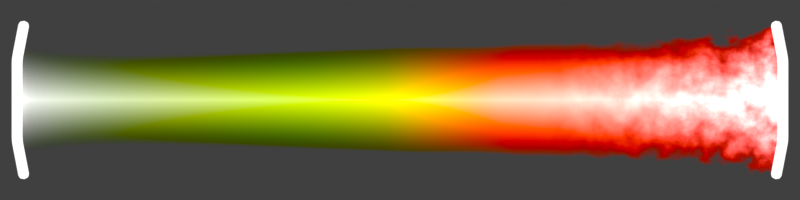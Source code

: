# Source: scroll_light_growing.blend  (saved by Blender 3.6.13; exported with 4.5.12 LTS)
import bpy
from mathutils import Matrix  # noqa: F401  (used for matrix-valued properties, if any)

bpy.ops.wm.read_factory_settings(use_empty=True)
scene = bpy.context.scene
scene.name = 'Scene'

# ---- collections
col_button = bpy.data.collections.new('Button'); scene.collection.children.link(col_button)
col_cam___light = bpy.data.collections.new('Cam & light'); scene.collection.children.link(col_cam___light)

# ---- materials (node trees are filled in below, after node groups)
mat_center_growing = bpy.data.materials.new('center_growing')
mat_cups_normal = bpy.data.materials.new('cups_normal')

# ---- material node trees
mat_center_growing.use_nodes = True; mat_center_growing.node_tree.nodes.clear()
_N = mat_center_growing.node_tree.nodes; _L = mat_center_growing.node_tree.links
n0 = _N.new('ShaderNodeOutputMaterial'); n0.name = 'Material Output'; n0.location = (300, 300)
n1 = _N.new('ShaderNodeUVMap'); n1.name = 'UV Map'; n1.location = (-1844, 211)
n1.uv_map = 'UVMap'
n2 = _N.new('ShaderNodeMix'); n2.name = 'Mix'; n2.location = (-772, 164)
n2.data_type = 'RGBA'
n2.blend_type = 'LINEAR_LIGHT'
n2.inputs[0].default_value = 1.0
n3 = _N.new('ShaderNodeBsdfPrincipled'); n3.name = 'Principled BSDF'; n3.location = (10, 300)
n3.distribution = 'GGX'
n3.subsurface_method = 'RANDOM_WALK_SKIN'
n3.inputs[3].default_value = 1.45
n3.inputs[28].default_value = 2.0
n4 = _N.new('ShaderNodeTexNoise'); n4.name = 'Noise Texture'; n4.location = (-765, -139)
n4.inputs[2].default_value = 0.3
n4.inputs[3].default_value = 15.0
n5 = _N.new('ShaderNodeTexCoord'); n5.name = 'Texture Coordinate'; n5.location = (-1248, -352)
n6 = _N.new('ShaderNodeMix'); n6.name = 'Mix.001'; n6.location = (-500, 508)
n6.data_type = 'RGBA'
n6.blend_type = 'LINEAR_LIGHT'
n7 = _N.new('ShaderNodeValToRGB'); n7.name = 'Color Ramp'; n7.location = (-1233, 180)
while len(n7.color_ramp.elements) > 1: n7.color_ramp.elements.remove(n7.color_ramp.elements[-1])
n7.color_ramp.elements[0].position = 0.0; n7.color_ramp.elements[0].color = (0.0, 0.0, 0.0, 1.0)
_e = n7.color_ramp.elements.new(0.5); _e.color = (1.0, 1.0, 1.0, 1.0)
_e = n7.color_ramp.elements.new(1.0); _e.color = (0.0, 0.0, 0.0, 1.0)
n8 = _N.new('ShaderNodeSeparateXYZ'); n8.name = 'Separate XYZ'; n8.location = (-1568, 86)
n9 = _N.new('ShaderNodeValToRGB'); n9.name = 'Color Ramp.002'; n9.location = (-1212, 432)
n9.color_ramp.interpolation = 'CARDINAL'
while len(n9.color_ramp.elements) > 1: n9.color_ramp.elements.remove(n9.color_ramp.elements[-1])
n9.color_ramp.elements[0].position = 0.6273; n9.color_ramp.elements[0].color = (0.0, 0.0, 0.0, 1.0)
_e = n9.color_ramp.elements.new(1.0); _e.color = (1.0, 1.0, 1.0, 1.0)
n10 = _N.new('ShaderNodeValToRGB'); n10.name = 'Color Ramp.001'; n10.location = (-1223, -75)
n10.color_ramp.interpolation = 'CARDINAL'
while len(n10.color_ramp.elements) > 1: n10.color_ramp.elements.remove(n10.color_ramp.elements[-1])
n10.color_ramp.elements[0].position = 0.0; n10.color_ramp.elements[0].color = (0.3456, 0.3456, 0.3456, 1.0)
_e = n10.color_ramp.elements.new(0.2432); _e.color = (0.2788, 0.3381, 0.1414, 1.0)
_e = n10.color_ramp.elements.new(0.4864); _e.color = (0.3927, 0.3927, 0.0, 1.0)
_e = n10.color_ramp.elements.new(0.6); _e.color = (1.0, 0.2401, 0.1521, 1.0)
_e = n10.color_ramp.elements.new(1.0); _e.color = (1.0, 0.3932, 0.3932, 1.0)
_L.new(n1.outputs[0], n8.inputs[0])
_L.new(n8.outputs[0], n7.inputs[0])
_L.new(n8.outputs[1], n10.inputs[0])
_L.new(n10.outputs[0], n2.inputs[7])
_L.new(n7.outputs[0], n2.inputs[6])
_L.new(n3.outputs[0], n0.inputs[0])
_L.new(n6.outputs[2], n3.inputs[0])
_L.new(n2.outputs[2], n6.inputs[6])
_L.new(n6.outputs[2], n3.inputs[27])
_L.new(n6.outputs[2], n3.inputs[4])
_L.new(n4.outputs[0], n6.inputs[7])
_L.new(n5.outputs[3], n4.inputs[0])
_L.new(n9.outputs[0], n6.inputs[0])
_L.new(n8.outputs[1], n9.inputs[0])
n0.is_active_output = True
mat_cups_normal.use_nodes = True; mat_cups_normal.node_tree.nodes.clear()
_N = mat_cups_normal.node_tree.nodes; _L = mat_cups_normal.node_tree.links
n0 = _N.new('ShaderNodeOutputMaterial'); n0.name = 'Material Output'; n0.location = (362, 300)
n1 = _N.new('ShaderNodeTexCoord'); n1.name = 'Texture Coordinate'; n1.location = (-1246, 212)
n2 = _N.new('ShaderNodeSeparateXYZ'); n2.name = 'Separate XYZ'; n2.location = (-1036, 199)
n3 = _N.new('ShaderNodeMapRange'); n3.name = 'Map Range'; n3.location = (-816, 208)
n3.inputs[4].default_value = 0.995
n4 = _N.new('ShaderNodeBsdfPrincipled'); n4.name = 'Principled BSDF'; n4.location = (-258, 425)
n4.distribution = 'GGX'
n4.subsurface_method = 'RANDOM_WALK_SKIN'
n4.inputs[3].default_value = 1.45
n4.inputs[28].default_value = 2.0
n5 = _N.new('ShaderNodeMath'); n5.name = 'Math'; n5.location = (-596, 150)
n5.operation = 'POWER'
n5.inputs[1].default_value = 60.0
_L.new(n1.outputs[0], n2.inputs[0])
_L.new(n5.outputs[0], n4.inputs[4])
_L.new(n3.outputs[0], n5.inputs[0])
_L.new(n2.outputs[2], n3.inputs[0])
_L.new(n4.outputs[0], n0.inputs[0])
_L.new(n5.outputs[0], n4.inputs[0])
_L.new(n5.outputs[0], n4.inputs[27])
n0.is_active_output = True

# ---- world
world_world = bpy.data.worlds.new('World'); scene.world = world_world
world_world.use_nodes = True; world_world.node_tree.nodes.clear()
_N = world_world.node_tree.nodes; _L = world_world.node_tree.links
n0 = _N.new('ShaderNodeOutputWorld'); n0.name = 'World Output'; n0.location = (300, 300)
n1 = _N.new('ShaderNodeBackground'); n1.name = 'Background'; n1.location = (10, 300)
n1.inputs[0].default_value = (0.05088, 0.05088, 0.05088, 1.0)
_L.new(n1.outputs[0], n0.inputs[0])
n0.is_active_output = True
world_world.color = (0.05088, 0.05088, 0.05088)
world_world.use_sun_shadow = False
world_world.sun_shadow_jitter_overblur = 0.0

# ---- cameras
cam_camera = bpy.data.cameras.new('Camera')
cam_camera.type = 'ORTHO'
cam_camera.clip_end = 100.0
cam_camera.ortho_scale = 128.0

# ---- meshes
me_plane = bpy.data.meshes.new('Plane')
me_plane.from_pydata([(-61.29, -6.5, 0.0), (61.29, -6.5, 0.0), (-61.29, 6.5, 0.0), (61.29, 6.5, 0.0), (-60.52, 12.78, 0.0), (60.52, 12.78, 0.0), (-60.52, -12.78, 0.0), (60.52, -12.78, 0.0), (-51.19, -5.797, 0.0), (-25.6, -5.797, 0.0), (7.514e-08, -5.797, 0.0), (25.6, -5.797, 0.0), (51.19, -5.797, 0.0), (51.19, 5.797, 0.0), (25.6, 5.797, 0.0), (7.514e-08, 5.797, 0.0), (-25.6, 5.797, 0.0), (-51.19, 5.797, 0.0), (50.55, 11.4, 0.0), (25.27, 11.4, 0.0), (-1.776e-06, 11.4, 0.0), (-25.27, 11.4, 0.0), (-50.55, 11.4, 0.0), (-50.55, -11.4, 0.0), (-25.27, -11.4, 0.0), (2.005e-06, -11.4, 0.0), (25.27, -11.4, 0.0), (50.55, -11.4, 0.0)], [], [(12, 1, 3, 13), (13, 3, 5, 18), (8, 0, 6, 23), (1, 12, 27, 7), (12, 11, 26, 27), (11, 10, 25, 26), (10, 9, 24, 25), (9, 8, 23, 24), (2, 17, 22, 4), (17, 16, 21, 22), (16, 15, 20, 21), (15, 14, 19, 20), (14, 13, 18, 19), (0, 8, 17, 2), (8, 9, 16, 17), (9, 10, 15, 16), (10, 11, 14, 15), (11, 12, 13, 14)])
me_plane.attributes.new('crease_vert', 'FLOAT', 'POINT').data.foreach_set('value', [1.0, 1.0, 1.0, 1.0, 1.0, 1.0, 1.0, 1.0, 0.0, 0.0, 0.0, 0.0, 0.0, 0.0, 0.0, 0.0, 0.0, 0.0, 0.0, 0.0, 0.0, 0.0, 0.0, 0.0, 0.0, 0.0, 0.0, 0.0])
_uv = me_plane.uv_layers.new(name='UVMap')
_uv.uv.foreach_set('vector', [0.755, 0.8333, 0.755, 0.9999, 0.2483, 0.9999, 0.2483, 0.8333, 0.2483, 0.8333, 0.2483, 0.9999, 0.003451, 0.8241, 0.003451, 0.716, 0.755, 0.1667, 0.755, 6.586e-05, 0.9999, 0.1759, 0.9999, 0.284, 0.755, 0.9999, 0.755, 0.8333, 0.9999, 0.716, 0.9999, 0.8241, 0.755, 0.8333, 0.755, 0.6666, 0.9999, 0.608, 0.9999, 0.716, 0.755, 0.6666, 0.755, 0.5, 0.9999, 0.5, 0.9999, 0.608, 0.755, 0.5, 0.755, 0.3334, 0.9999, 0.392, 0.9999, 0.5, 0.755, 0.3334, 0.755, 0.1667, 0.9999, 0.284, 0.9999, 0.392, 0.2483, 6.586e-05, 0.2483, 0.1667, 0.003451, 0.284, 0.003451, 0.1759, 0.2483, 0.1667, 0.2483, 0.3334, 0.003451, 0.392, 0.003451, 0.284, 0.2483, 0.3334, 0.2483, 0.5, 0.003451, 0.5, 0.003451, 0.392, 0.2483, 0.5, 0.2483, 0.6666, 0.003451, 0.608, 0.003451, 0.5, 0.2483, 0.6666, 0.2483, 0.8333, 0.003451, 0.716, 0.003451, 0.608, 0.755, 6.586e-05, 0.755, 0.1667, 0.2483, 0.1667, 0.2483, 6.586e-05, 0.755, 0.1667, 0.755, 0.3334, 0.2483, 0.3334, 0.2483, 0.1667, 0.755, 0.3334, 0.755, 0.5, 0.2483, 0.5, 0.2483, 0.3334, 0.755, 0.5, 0.755, 0.6666, 0.2483, 0.6666, 0.2483, 0.5, 0.755, 0.6666, 0.755, 0.8333, 0.2483, 0.8333, 0.2483, 0.6666])
me_plane.materials.append(mat_center_growing)
me_plane.update()
me_polygon_001 = bpy.data.meshes.new('Polygon.001')
me_polygon_001.from_pydata([(-59.08, 11.6, 0.675), (-59.91, 12.98, 0.05384), (-59.06, 11.91, 0.6538), (-59.11, 12.22, 0.5918), (-59.23, 12.49, 0.4931), (-59.41, 12.72, 0.3644), (-59.64, 12.89, 0.2146), (-59.95, 12.99, 0.09324), (-59.57, 11.69, 1.169), (-59.8, 12.92, 0.3717), (-59.67, 12.77, 0.6312), (-59.58, 12.56, 0.854), (-59.53, 12.3, 1.025), (-59.53, 12.0, 1.132), (-60.0, 13.0, 0.1077), (-60.23, 11.82, 1.35), (-60.01, 12.96, 0.4292), (-60.03, 12.84, 0.7288), (-60.07, 12.65, 0.9861), (-60.11, 12.41, 1.184), (-60.17, 12.13, 1.308), (-60.05, 13.01, 0.09324), (-60.89, 11.95, 1.169), (-60.22, 13.0, 0.3717), (-60.39, 12.91, 0.6312), (-60.55, 12.75, 0.854), (-60.7, 12.52, 1.025), (-60.81, 12.25, 1.132), (-60.09, 13.02, 0.05384), (-61.38, 12.04, 0.675), (-60.37, 13.03, 0.2146), (-60.65, 12.96, 0.3644), (-60.91, 12.82, 0.4931), (-61.12, 12.61, 0.5918), (-61.28, 12.34, 0.6538), (-60.11, 13.02, 6.557e-07), (-61.55, 12.08, 1.084e-06), (-60.43, 13.04, 7.674e-07), (-60.75, 12.98, 8.68e-07), (-61.03, 12.84, 9.537e-07), (-61.28, 12.64, 1.024e-06), (-61.45, 12.38, 1.069e-06), (-60.09, 13.02, -0.05384), (-61.38, 12.04, -0.675), (-60.37, 13.03, -0.2146), (-60.65, 12.96, -0.3644), (-60.91, 12.82, -0.4931), (-61.12, 12.61, -0.5918), (-61.28, 12.34, -0.6538), (-60.05, 13.01, -0.09324), (-60.89, 11.95, -1.169), (-60.22, 13.0, -0.3717), (-60.39, 12.91, -0.6312), (-60.55, 12.75, -0.854), (-60.7, 12.52, -1.025), (-60.81, 12.25, -1.132), (-60.0, 13.0, -0.1077), (-60.23, 11.82, -1.35), (-60.01, 12.96, -0.4292), (-60.03, 12.84, -0.7288), (-60.07, 12.65, -0.9861), (-60.11, 12.41, -1.184), (-60.17, 12.13, -1.308), (-59.95, 12.99, -0.09324), (-59.57, 11.69, -1.169), (-59.8, 12.92, -0.3717), (-59.67, 12.77, -0.6312), (-59.58, 12.56, -0.854), (-59.53, 12.3, -1.025), (-59.53, 12.0, -1.132), (-59.91, 12.98, -0.05383), (-59.08, 11.6, -0.675), (-59.64, 12.89, -0.2146), (-59.41, 12.72, -0.3644), (-59.23, 12.49, -0.4931), (-59.11, 12.22, -0.5918), (-59.06, 11.91, -0.6538), (-58.9, 11.57, -1.287e-06), (-59.89, 12.98, -4.172e-07), (-58.89, 11.88, -1.255e-06), (-58.95, 12.19, -1.17e-06), (-59.1, 12.47, -1.036e-06), (-59.32, 12.7, -8.512e-07), (-59.59, 12.88, -6.426e-07), (-59.91, -12.98, 0.05383), (-59.08, -11.6, 0.675), (-59.64, -12.89, 0.2146), (-59.41, -12.72, 0.3644), (-59.23, -12.49, 0.4931), (-59.11, -12.22, 0.5918), (-59.06, -11.91, 0.6538), (-59.95, -12.99, 0.09324), (-59.57, -11.69, 1.169), (-59.8, -12.92, 0.3717), (-59.67, -12.77, 0.6312), (-59.58, -12.56, 0.854), (-59.53, -12.3, 1.025), (-59.53, -12.0, 1.132), (-60.0, -13.0, 0.1077), (-60.23, -11.82, 1.35), (-60.01, -12.96, 0.4292), (-60.03, -12.84, 0.7288), (-60.07, -12.65, 0.9861), (-60.11, -12.41, 1.184), (-60.17, -12.13, 1.308), (-60.05, -13.01, 0.09324), (-60.89, -11.95, 1.169), (-60.22, -13.0, 0.3717), (-60.39, -12.91, 0.6312), (-60.55, -12.75, 0.854), (-60.7, -12.52, 1.025), (-60.81, -12.25, 1.132), (-60.09, -13.02, 0.05384), (-61.38, -12.04, 0.675), (-60.37, -13.03, 0.2146), (-60.65, -12.96, 0.3644), (-60.91, -12.82, 0.4931), (-61.12, -12.61, 0.5918), (-61.28, -12.34, 0.6538), (-60.11, -13.02, 6.855e-07), (-61.55, -12.08, 1.084e-06), (-60.43, -13.04, 7.879e-07), (-60.75, -12.98, 8.829e-07), (-61.03, -12.84, 9.649e-07), (-61.28, -12.64, 1.028e-06), (-61.45, -12.38, 1.071e-06), (-60.09, -13.02, -0.05384), (-61.38, -12.04, -0.675), (-60.37, -13.03, -0.2146), (-60.65, -12.96, -0.3644), (-60.91, -12.82, -0.4931), (-61.12, -12.61, -0.5918), (-61.28, -12.34, -0.6538), (-60.05, -13.01, -0.09324), (-60.89, -11.95, -1.169), (-60.22, -13.0, -0.3717), (-60.39, -12.91, -0.6312), (-60.55, -12.75, -0.854), (-60.7, -12.52, -1.025), (-60.81, -12.25, -1.132), (-60.0, -13.0, -0.1077), (-60.23, -11.82, -1.35), (-60.01, -12.96, -0.4292), (-60.03, -12.84, -0.7288), (-60.07, -12.65, -0.9861), (-60.11, -12.41, -1.184), (-60.17, -12.13, -1.308), (-59.95, -12.99, -0.09324), (-59.57, -11.69, -1.169), (-59.8, -12.92, -0.3717), (-59.67, -12.77, -0.6312), (-59.58, -12.56, -0.854), (-59.53, -12.3, -1.025), (-59.53, -12.0, -1.132), (-59.91, -12.98, -0.05383), (-59.08, -11.6, -0.675), (-59.64, -12.89, -0.2146), (-59.41, -12.72, -0.3644), (-59.23, -12.49, -0.4931), (-59.11, -12.22, -0.5918), (-59.06, -11.91, -0.6538), (-59.89, -12.98, -7.451e-07), (-58.9, -11.57, -1.287e-06), (-59.59, -12.88, -8.866e-07), (-59.32, -12.7, -1.015e-06), (-59.1, -12.47, -1.129e-06), (-58.95, -12.19, -1.216e-06), (-58.89, -11.88, -1.27e-06), (-59.96, 7.078, 0.675), (-60.09, 5.685, 0.675), (-60.02, 6.639, 0.675), (-60.07, 6.129, 0.675), (-60.45, 7.125, 1.169), (-60.58, 5.733, 1.169), (-60.52, 6.686, 1.169), (-60.57, 6.176, 1.169), (-61.12, 7.19, 1.35), (-61.26, 5.797, 1.35), (-61.19, 6.751, 1.35), (-61.24, 6.241, 1.35), (-61.8, 7.255, 1.169), (-61.93, 5.862, 1.169), (-61.87, 6.815, 1.169), (-61.92, 6.306, 1.169), (-62.29, 7.302, 0.675), (-62.43, 5.91, 0.675), (-62.36, 6.863, 0.675), (-62.41, 6.353, 0.675), (-62.47, 7.319, 1.084e-06), (-62.61, 5.927, 1.084e-06), (-62.54, 6.88, 1.084e-06), (-62.59, 6.371, 1.084e-06), (-62.29, 7.302, -0.675), (-62.43, 5.91, -0.675), (-62.36, 6.863, -0.675), (-62.41, 6.353, -0.675), (-61.8, 7.255, -1.169), (-61.93, 5.862, -1.169), (-61.87, 6.815, -1.169), (-61.92, 6.306, -1.169), (-61.26, 5.797, -1.35), (-61.12, 7.19, -1.35), (-61.24, 6.241, -1.35), (-61.19, 6.751, -1.35), (-60.45, 7.125, -1.169), (-60.58, 5.733, -1.169), (-60.52, 6.686, -1.169), (-60.57, 6.176, -1.169), (-60.09, 5.685, -0.675), (-59.96, 7.078, -0.675), (-60.07, 6.129, -0.675), (-60.02, 6.639, -0.675), (-59.91, 5.668, -1.287e-06), (-59.77, 7.06, -1.287e-06), (-59.89, 6.112, -1.288e-06), (-59.84, 6.621, -1.288e-06), (-60.09, -5.685, 0.675), (-59.96, -7.078, 0.675), (-60.07, -6.129, 0.675), (-60.02, -6.639, 0.675), (-60.58, -5.733, 1.169), (-60.45, -7.125, 1.169), (-60.57, -6.176, 1.169), (-60.52, -6.686, 1.169), (-61.26, -5.797, 1.35), (-61.12, -7.19, 1.35), (-61.24, -6.241, 1.35), (-61.19, -6.751, 1.35), (-61.93, -5.862, 1.169), (-61.8, -7.255, 1.169), (-61.92, -6.306, 1.169), (-61.87, -6.815, 1.169), (-62.43, -5.91, 0.675), (-62.29, -7.302, 0.675), (-62.41, -6.353, 0.675), (-62.36, -6.863, 0.675), (-62.61, -5.927, 1.084e-06), (-62.47, -7.319, 1.084e-06), (-62.59, -6.371, 1.084e-06), (-62.54, -6.88, 1.084e-06), (-62.43, -5.91, -0.675), (-62.29, -7.302, -0.675), (-62.41, -6.353, -0.675), (-62.36, -6.863, -0.675), (-61.93, -5.862, -1.169), (-61.8, -7.255, -1.169), (-61.92, -6.306, -1.169), (-61.87, -6.815, -1.169), (-61.26, -5.797, -1.35), (-61.12, -7.19, -1.35), (-61.24, -6.241, -1.35), (-61.19, -6.751, -1.35), (-60.58, -5.733, -1.169), (-60.45, -7.125, -1.169), (-60.57, -6.176, -1.169), (-60.52, -6.686, -1.169), (-60.09, -5.685, -0.675), (-59.96, -7.078, -0.675), (-60.07, -6.129, -0.675), (-60.02, -6.639, -0.675), (-59.77, -7.06, -1.287e-06), (-59.91, -5.668, -1.287e-06), (-59.84, -6.621, -1.288e-06), (-59.89, -6.112, -1.288e-06)], [], [(177, 224, 220, 173), (181, 228, 224, 177), (185, 232, 228, 181), (189, 236, 232, 185), (193, 240, 236, 189), (197, 244, 240, 193), (200, 248, 244, 197), (205, 252, 248, 200), (208, 256, 252, 205), (212, 261, 256, 208), (217, 85, 162, 260), (161, 84, 91, 98, 105, 112, 119, 126, 133, 140, 147, 154), (173, 220, 216, 169), (8, 172, 168, 0), (15, 176, 172, 8), (22, 180, 176, 15), (29, 184, 180, 22), (36, 188, 184, 29), (43, 192, 188, 36), (50, 196, 192, 43), (57, 201, 196, 50), (64, 204, 201, 57), (71, 209, 204, 64), (77, 213, 209, 71), (225, 99, 92, 221), (229, 106, 99, 225), (233, 113, 106, 229), (237, 120, 113, 233), (241, 127, 120, 237), (245, 134, 127, 241), (249, 141, 134, 245), (253, 148, 141, 249), (257, 155, 148, 253), (260, 162, 155, 257), (169, 216, 261, 212), (221, 92, 85, 217), (1, 7, 9, 6), (6, 9, 10, 5), (5, 10, 11, 4), (4, 11, 12, 3), (3, 12, 13, 2), (2, 13, 8, 0), (7, 14, 16, 9), (9, 16, 17, 10), (10, 17, 18, 11), (11, 18, 19, 12), (12, 19, 20, 13), (13, 20, 15, 8), (14, 21, 23, 16), (16, 23, 24, 17), (17, 24, 25, 18), (18, 25, 26, 19), (19, 26, 27, 20), (20, 27, 22, 15), (21, 28, 30, 23), (23, 30, 31, 24), (24, 31, 32, 25), (25, 32, 33, 26), (26, 33, 34, 27), (27, 34, 29, 22), (28, 35, 37, 30), (30, 37, 38, 31), (31, 38, 39, 32), (32, 39, 40, 33), (33, 40, 41, 34), (34, 41, 36, 29), (35, 42, 44, 37), (37, 44, 45, 38), (38, 45, 46, 39), (39, 46, 47, 40), (40, 47, 48, 41), (41, 48, 43, 36), (42, 49, 51, 44), (44, 51, 52, 45), (45, 52, 53, 46), (46, 53, 54, 47), (47, 54, 55, 48), (48, 55, 50, 43), (49, 56, 58, 51), (51, 58, 59, 52), (52, 59, 60, 53), (53, 60, 61, 54), (54, 61, 62, 55), (55, 62, 57, 50), (56, 63, 65, 58), (58, 65, 66, 59), (59, 66, 67, 60), (60, 67, 68, 61), (61, 68, 69, 62), (62, 69, 64, 57), (0, 77, 79, 2), (2, 79, 80, 3), (3, 80, 81, 4), (4, 81, 82, 5), (5, 82, 83, 6), (6, 83, 78, 1), (84, 161, 163, 86), (86, 163, 164, 87), (87, 164, 165, 88), (88, 165, 166, 89), (89, 166, 167, 90), (90, 167, 162, 85), (134, 141, 146, 139), (139, 146, 145, 138), (138, 145, 144, 137), (137, 144, 143, 136), (136, 143, 142, 135), (135, 142, 140, 133), (141, 148, 153, 146), (146, 153, 152, 145), (145, 152, 151, 144), (144, 151, 150, 143), (143, 150, 149, 142), (142, 149, 147, 140), (148, 155, 160, 153), (153, 160, 159, 152), (152, 159, 158, 151), (151, 158, 157, 150), (150, 157, 156, 149), (149, 156, 154, 147), (113, 120, 125, 118), (118, 125, 124, 117), (117, 124, 123, 116), (116, 123, 122, 115), (115, 122, 121, 114), (114, 121, 119, 112), (155, 162, 167, 160), (160, 167, 166, 159), (159, 166, 165, 158), (158, 165, 164, 157), (157, 164, 163, 156), (156, 163, 161, 154), (63, 70, 72, 65), (65, 72, 73, 66), (66, 73, 74, 67), (67, 74, 75, 68), (68, 75, 76, 69), (69, 76, 71, 64), (70, 78, 83, 72), (72, 83, 82, 73), (73, 82, 81, 74), (74, 81, 80, 75), (75, 80, 79, 76), (76, 79, 77, 71), (120, 127, 132, 125), (125, 132, 131, 124), (124, 131, 130, 123), (123, 130, 129, 122), (122, 129, 128, 121), (121, 128, 126, 119), (127, 134, 139, 132), (132, 139, 138, 131), (131, 138, 137, 130), (130, 137, 136, 129), (129, 136, 135, 128), (128, 135, 133, 126), (85, 92, 97, 90), (90, 97, 96, 89), (89, 96, 95, 88), (88, 95, 94, 87), (87, 94, 93, 86), (86, 93, 91, 84), (92, 99, 104, 97), (97, 104, 103, 96), (96, 103, 102, 95), (95, 102, 101, 94), (94, 101, 100, 93), (93, 100, 98, 91), (99, 106, 111, 104), (104, 111, 110, 103), (103, 110, 109, 102), (102, 109, 108, 101), (101, 108, 107, 100), (100, 107, 105, 98), (106, 113, 118, 111), (111, 118, 117, 110), (110, 117, 116, 109), (109, 116, 115, 108), (108, 115, 114, 107), (107, 114, 112, 105), (1, 78, 70, 63, 56, 49, 42, 35, 28, 21, 14, 7), (201, 204, 206, 203), (203, 206, 207, 202), (202, 207, 205, 200), (169, 212, 214, 171), (171, 214, 215, 170), (170, 215, 213, 168), (217, 260, 262, 219), (219, 262, 263, 218), (218, 263, 261, 216), (209, 213, 215, 211), (211, 215, 214, 210), (210, 214, 212, 208), (216, 220, 222, 218), (218, 222, 223, 219), (219, 223, 221, 217), (220, 224, 226, 222), (222, 226, 227, 223), (223, 227, 225, 221), (224, 228, 230, 226), (226, 230, 231, 227), (227, 231, 229, 225), (228, 232, 234, 230), (230, 234, 235, 231), (231, 235, 233, 229), (232, 236, 238, 234), (234, 238, 239, 235), (235, 239, 237, 233), (204, 209, 211, 206), (206, 211, 210, 207), (207, 210, 208, 205), (236, 240, 242, 238), (238, 242, 243, 239), (239, 243, 241, 237), (240, 244, 246, 242), (242, 246, 247, 243), (243, 247, 245, 241), (244, 248, 250, 246), (246, 250, 251, 247), (247, 251, 249, 245), (168, 172, 174, 170), (170, 174, 175, 171), (171, 175, 173, 169), (248, 252, 254, 250), (250, 254, 255, 251), (251, 255, 253, 249), (172, 176, 178, 174), (174, 178, 179, 175), (175, 179, 177, 173), (252, 256, 258, 254), (254, 258, 259, 255), (255, 259, 257, 253), (176, 180, 182, 178), (178, 182, 183, 179), (179, 183, 181, 177), (256, 261, 263, 258), (258, 263, 262, 259), (259, 262, 260, 257), (180, 184, 186, 182), (182, 186, 187, 183), (183, 187, 185, 181), (184, 188, 190, 186), (186, 190, 191, 187), (187, 191, 189, 185), (188, 192, 194, 190), (190, 194, 195, 191), (191, 195, 193, 189), (192, 196, 198, 194), (194, 198, 199, 195), (195, 199, 197, 193), (196, 201, 203, 198), (198, 203, 202, 199), (199, 202, 200, 197), (0, 168, 213, 77)])
me_polygon_001.polygons.foreach_set('use_smooth', [True] * 254)
_uv = me_polygon_001.uv_layers.new(name='UVMap')
_uv.uv.foreach_set('vector', [0.3513, 0.1667, 0.6487, 0.1667, 0.6485, 0.08333, 0.3515, 0.08333, 0.3512, 0.25, 0.6488, 0.25, 0.6487, 0.1667, 0.3513, 0.1667, 0.351, 0.3333, 0.649, 0.3333, 0.6488, 0.25, 0.3512, 0.25, 0.351, 0.4167, 0.649, 0.4167, 0.649, 0.3333, 0.351, 0.3333, 0.351, 0.5, 0.649, 0.5, 0.649, 0.4167, 0.351, 0.4167, 0.3512, 0.5833, 0.6488, 0.5833, 0.649, 0.5, 0.351, 0.5, 0.3513, 0.6667, 0.6487, 0.6667, 0.6488, 0.5833, 0.3512, 0.5833, 0.3515, 0.75, 0.6485, 0.75, 0.6487, 0.6667, 0.3513, 0.6667, 0.3517, 0.8333, 0.6483, 0.8333, 0.6485, 0.75, 0.3515, 0.75, 0.3517, 0.9167, 0.6483, 0.9167, 0.6483, 0.8333, 0.3517, 0.8333, 0.7026, 1.0, 0.9385, 1.0, 0.9384, 0.9167, 0.7027, 0.9167, 1.0, 0.4656, 1.0, 0.4511, 1.0, 0.439, 1.0, 0.433, 1.0, 0.4341, 1.0, 0.4413, 1.0, 0.4522, 1.0, 0.4645, 1.0, 0.4754, 1.0, 0.4825, 1.0, 0.4837, 1.0, 0.4777, 0.3515, 0.08333, 0.6485, 0.08333, 0.6483, 0.0, 0.3517, 0.0, 0.06101, 0.08333, 0.2976, 0.08333, 0.2974, 0.0, 0.06146, 0.0, 0.06042, 0.1667, 0.298, 0.1667, 0.2976, 0.08333, 0.06101, 0.08333, 0.05983, 0.25, 0.2983, 0.25, 0.298, 0.1667, 0.06042, 0.1667, 0.05941, 0.3333, 0.2986, 0.3333, 0.2983, 0.25, 0.05983, 0.25, 0.05926, 0.4167, 0.2986, 0.4167, 0.2986, 0.3333, 0.05941, 0.3333, 0.05941, 0.5, 0.2986, 0.5, 0.2986, 0.4167, 0.05926, 0.4167, 0.05983, 0.5833, 0.2983, 0.5833, 0.2986, 0.5, 0.05941, 0.5, 0.06042, 0.6667, 0.298, 0.6667, 0.2983, 0.5833, 0.05983, 0.5833, 0.06101, 0.75, 0.2976, 0.75, 0.298, 0.6667, 0.06042, 0.6667, 0.06146, 0.8333, 0.2974, 0.8333, 0.2976, 0.75, 0.06101, 0.75, 0.06162, 0.9167, 0.2973, 0.9167, 0.2974, 0.8333, 0.06146, 0.8333, 0.702, 0.1667, 0.9396, 0.1667, 0.939, 0.08333, 0.7024, 0.08333, 0.7017, 0.25, 0.9402, 0.25, 0.9396, 0.1667, 0.702, 0.1667, 0.7014, 0.3333, 0.9406, 0.3333, 0.9402, 0.25, 0.7017, 0.25, 0.7014, 0.4167, 0.9407, 0.4167, 0.9406, 0.3333, 0.7014, 0.3333, 0.7014, 0.5, 0.9406, 0.5, 0.9407, 0.4167, 0.7014, 0.4167, 0.7017, 0.5833, 0.9402, 0.5833, 0.9406, 0.5, 0.7014, 0.5, 0.702, 0.6667, 0.9396, 0.6667, 0.9402, 0.5833, 0.7017, 0.5833, 0.7024, 0.75, 0.939, 0.75, 0.9396, 0.6667, 0.702, 0.6667, 0.7026, 0.8333, 0.9385, 0.8333, 0.939, 0.75, 0.7024, 0.75, 0.7027, 0.9167, 0.9384, 0.9167, 0.9385, 0.8333, 0.7026, 0.8333, 0.3517, 1.0, 0.6483, 1.0, 0.6483, 0.9167, 0.3517, 0.9167, 0.7024, 0.08333, 0.939, 0.08333, 0.9385, 0.0, 0.7026, 0.0, 0.0, 0.5489, 0.0, 0.5344, 0.0, 0.5021, 0.0, 0.5812, 0.0, 0.5812, 0.0, 0.5021, 0.0, 0.4449, 0.0, 0.6384, 0.0, 0.6384, 0.0, 0.4449, 0.0, 0.2069, 0.0, 0.8765, 0.0, 0.01123, 0.0, 0.0721, 0.03052, 0.0782, 0.03071, 0.005137, 0.03071, 0.005137, 0.03052, 0.0782, 0.04523, 0.08203, 0.04555, 0.001306, 0.04555, 0.001306, 0.04523, 0.08203, 0.06101, 0.08333, 0.06146, 0.0, 0.0, 0.5344, 0.0, 0.5223, 0.0, 0.4487, 0.0, 0.5021, 0.0, 0.5021, 0.0, 0.4487, 0.0, 0.358, 0.0, 0.4449, 0.0, 0.4449, 0.0, 0.358, 0.0, 0.1667, 0.0, 0.09456, 0.0, 0.09456, 0.0, 0.1667, 0.03021, 0.1667, 0.03048, 0.08847, 0.03048, 0.08847, 0.03021, 0.1667, 0.04478, 0.1667, 0.04521, 0.08464, 0.04521, 0.08464, 0.04478, 0.1667, 0.06042, 0.1667, 0.06101, 0.08333, 0.0, 0.5223, 0.0, 0.5163, 0.0, 0.4374, 0.0, 0.4487, 0.0, 0.4487, 0.0, 0.4374, 0.0, 0.3667, 0.0, 0.358, 0.0, 0.358, 0.0, 0.3667, 0.0, 0.25, 0.0, 0.1667, 0.0, 0.1667, 0.0, 0.25, 0.02992, 0.25, 0.03021, 0.1667, 0.03021, 0.1667, 0.02992, 0.25, 0.04435, 0.25, 0.04478, 0.1667, 0.04478, 0.1667, 0.04435, 0.25, 0.05983, 0.25, 0.06042, 0.1667, 0.0, 0.5163, 0.0, 0.5175, 0.0, 0.4538, 0.0, 0.4374, 0.0, 0.4374, 0.0, 0.4538, 0.0, 0.4064, 0.0, 0.3667, 0.0, 0.3667, 0.0, 0.4064, 0.0, 0.3333, 0.0, 0.25, 0.0, 0.25, 0.0, 0.3333, 0.02971, 0.3333, 0.02992, 0.25, 0.02992, 0.25, 0.02971, 0.3333, 0.04404, 0.3333, 0.04435, 0.25, 0.04435, 0.25, 0.04404, 0.3333, 0.05941, 0.3333, 0.05983, 0.25, 0.0, 0.5175, 0.0, 0.5246, 0.0, 0.4845, 0.0, 0.4538, 0.0, 0.4538, 0.0, 0.4845, 0.0, 0.4575, 0.0, 0.4064, 0.0, 0.4064, 0.0, 0.4575, 0.0, 0.4167, 0.0, 0.3333, 0.0, 0.3333, 0.0, 0.4167, 0.02963, 0.4167, 0.02971, 0.3333, 0.02971, 0.3333, 0.02963, 0.4167, 0.04392, 0.4167, 0.04404, 0.3333, 0.04404, 0.3333, 0.04392, 0.4167, 0.05926, 0.4167, 0.05941, 0.3333, 0.0, 0.5246, 0.0, 0.5355, 0.0, 0.522, 0.0, 0.4845, 0.0, 0.4845, 0.0, 0.522, 0.0, 0.5132, 0.0, 0.4575, 0.0, 0.4575, 0.0, 0.5132, 0.0, 0.5, 0.0, 0.4167, 0.0, 0.4167, 0.0, 0.5, 0.02971, 0.5, 0.02963, 0.4167, 0.02963, 0.4167, 0.02971, 0.5, 0.04404, 0.5, 0.04392, 0.4167, 0.04392, 0.4167, 0.04404, 0.5, 0.05941, 0.5, 0.05926, 0.4167, 0.0, 0.5355, 0.0, 0.5478, 0.0, 0.5614, 0.0, 0.522, 0.0, 0.522, 0.0, 0.5614, 0.0, 0.5702, 0.0, 0.5132, 0.0, 0.5132, 0.0, 0.5702, 0.0, 0.5833, 0.0, 0.5, 0.0, 0.5, 0.0, 0.5833, 0.02992, 0.5833, 0.02971, 0.5, 0.02971, 0.5, 0.02992, 0.5833, 0.04435, 0.5833, 0.04404, 0.5, 0.04404, 0.5, 0.04435, 0.5833, 0.05983, 0.5833, 0.05941, 0.5, 0.0, 0.5478, 0.0, 0.5587, 0.0, 0.5988, 0.0, 0.5614, 0.0, 0.5614, 0.0, 0.5988, 0.0, 0.6259, 0.0, 0.5702, 0.0, 0.5702, 0.0, 0.6259, 0.0, 0.6667, 0.0, 0.5833, 0.0, 0.5833, 0.0, 0.6667, 0.03021, 0.6667, 0.02992, 0.5833, 0.02992, 0.5833, 0.03021, 0.6667, 0.04478, 0.6667, 0.04435, 0.5833, 0.04435, 0.5833, 0.04478, 0.6667, 0.06042, 0.6667, 0.05983, 0.5833, 0.0, 0.5587, 0.0, 0.5659, 0.0, 0.6296, 0.0, 0.5988, 0.0, 0.5988, 0.0, 0.6296, 0.0, 0.6769, 0.0, 0.6259, 0.0, 0.6259, 0.0, 0.6769, 0.0, 0.75, 0.0, 0.6667, 0.0, 0.6667, 0.0, 0.75, 0.0305, 0.75, 0.03021, 0.6667, 0.03021, 0.6667, 0.0305, 0.75, 0.04522, 0.75, 0.04478, 0.6667, 0.04478, 0.6667, 0.04522, 0.75, 0.06101, 0.75, 0.06042, 0.6667, 0.06146, 1.0, 0.06162, 0.9167, 0.04567, 0.9167, 0.04555, 0.9987, 0.04555, 0.9987, 0.04567, 0.9167, 0.0308, 0.9167, 0.03073, 0.9949, 0.03073, 0.9949, 0.0308, 0.9167, 0.0, 0.9167, 0.0, 0.9888, 0.0, 0.9888, 0.0, 0.9167, 0.0, 0.7253, 0.0, 0.6384, 0.0, 0.6384, 0.0, 0.7253, 0.0, 0.6347, 0.0, 0.5812, 0.0, 0.5812, 0.0, 0.6347, 0.0, 0.561, 0.0, 0.5489, 1.0, 0.4511, 1.0, 0.4656, 1.0, 0.4979, 1.0, 0.4188, 1.0, 0.4188, 1.0, 0.4979, 1.0, 0.5551, 1.0, 0.3616, 1.0, 0.3616, 1.0, 0.5551, 1.0, 0.7931, 1.0, 0.1235, 1.0, 0.9888, 1.0, 0.9279, 0.9692, 0.9218, 0.9693, 0.9949, 0.9693, 0.9949, 0.9692, 0.9218, 0.9543, 0.918, 0.9544, 0.9987, 0.9544, 0.9987, 0.9543, 0.918, 0.9384, 0.9167, 0.9385, 1.0, 0.9402, 0.5833, 0.9396, 0.6667, 0.9552, 0.6667, 0.9557, 0.5833, 0.9557, 0.5833, 0.9552, 0.6667, 0.9698, 0.6667, 0.9701, 0.5833, 0.9701, 0.5833, 0.9698, 0.6667, 1.0, 0.6667, 1.0, 0.5833, 1.0, 0.5833, 1.0, 0.6667, 1.0, 0.5936, 1.0, 0.5425, 1.0, 0.5425, 1.0, 0.5936, 1.0, 0.5462, 1.0, 0.5155, 1.0, 0.5155, 1.0, 0.5462, 1.0, 0.4825, 1.0, 0.4754, 0.9396, 0.6667, 0.939, 0.75, 0.9548, 0.75, 0.9552, 0.6667, 0.9552, 0.6667, 0.9548, 0.75, 0.9695, 0.75, 0.9698, 0.6667, 0.9698, 0.6667, 0.9695, 0.75, 1.0, 0.75, 1.0, 0.6667, 1.0, 0.6667, 1.0, 0.75, 1.0, 0.6333, 1.0, 0.5936, 1.0, 0.5936, 1.0, 0.6333, 1.0, 0.5626, 1.0, 0.5462, 1.0, 0.5462, 1.0, 0.5626, 1.0, 0.4837, 1.0, 0.4825, 0.939, 0.75, 0.9385, 0.8333, 0.9545, 0.8333, 0.9548, 0.75, 0.9548, 0.75, 0.9545, 0.8333, 0.9693, 0.8333, 0.9695, 0.75, 0.9695, 0.75, 0.9693, 0.8333, 1.0, 0.8333, 1.0, 0.75, 1.0, 0.75, 1.0, 0.8333, 1.0, 0.642, 1.0, 0.6333, 1.0, 0.6333, 1.0, 0.642, 1.0, 0.5513, 1.0, 0.5626, 1.0, 0.5626, 1.0, 0.5513, 1.0, 0.4777, 1.0, 0.4837, 0.9406, 0.3333, 0.9407, 0.4167, 0.9561, 0.4167, 0.956, 0.3333, 0.956, 0.3333, 0.9561, 0.4167, 0.9704, 0.4167, 0.9703, 0.3333, 0.9703, 0.3333, 0.9704, 0.4167, 1.0, 0.4167, 1.0, 0.3333, 1.0, 0.3333, 1.0, 0.4167, 1.0, 0.4298, 1.0, 0.3741, 1.0, 0.3741, 1.0, 0.4298, 1.0, 0.4386, 1.0, 0.4012, 1.0, 0.4012, 1.0, 0.4386, 1.0, 0.4522, 1.0, 0.4413, 0.9385, 0.8333, 0.9384, 0.9167, 0.9543, 0.9154, 0.9545, 0.8333, 0.9545, 0.8333, 0.9543, 0.9154, 0.9692, 0.9115, 0.9693, 0.8333, 0.9693, 0.8333, 0.9692, 0.9115, 1.0, 0.9054, 1.0, 0.8333, 1.0, 0.8333, 1.0, 0.9054, 1.0, 0.5551, 1.0, 0.642, 1.0, 0.642, 1.0, 0.5551, 1.0, 0.4979, 1.0, 0.5513, 1.0, 0.5513, 1.0, 0.4979, 1.0, 0.4656, 1.0, 0.4777, 0.0, 0.5659, 0.0, 0.567, 0.0, 0.6459, 0.0, 0.6296, 0.0, 0.6296, 0.0, 0.6459, 0.0, 0.7167, 0.0, 0.6769, 0.0, 0.6769, 0.0, 0.7167, 0.0, 0.8333, 0.0, 0.75, 0.0, 0.75, 0.0, 0.8333, 0.03072, 0.8333, 0.0305, 0.75, 0.0305, 0.75, 0.03072, 0.8333, 0.04555, 0.8333, 0.04522, 0.75, 0.04522, 0.75, 0.04555, 0.8333, 0.06146, 0.8333, 0.06101, 0.75, 0.0, 0.567, 0.0, 0.561, 0.0, 0.6347, 0.0, 0.6459, 0.0, 0.6459, 0.0, 0.6347, 0.0, 0.7253, 0.0, 0.7167, 0.0, 0.7167, 0.0, 0.7253, 0.0, 0.9167, 0.0, 0.8333, 0.0, 0.8333, 0.0, 0.9167, 0.0308, 0.9167, 0.03072, 0.8333, 0.03072, 0.8333, 0.0308, 0.9167, 0.04567, 0.9167, 0.04555, 0.8333, 0.04555, 0.8333, 0.04567, 0.9167, 0.06162, 0.9167, 0.06146, 0.8333, 0.9407, 0.4167, 0.9406, 0.5, 0.956, 0.5, 0.9561, 0.4167, 0.9561, 0.4167, 0.956, 0.5, 0.9703, 0.5, 0.9704, 0.4167, 0.9704, 0.4167, 0.9703, 0.5, 1.0, 0.5, 1.0, 0.4167, 1.0, 0.4167, 1.0, 0.5, 1.0, 0.4868, 1.0, 0.4298, 1.0, 0.4298, 1.0, 0.4868, 1.0, 0.478, 1.0, 0.4386, 1.0, 0.4386, 1.0, 0.478, 1.0, 0.4645, 1.0, 0.4522, 0.9406, 0.5, 0.9402, 0.5833, 0.9557, 0.5833, 0.956, 0.5, 0.956, 0.5, 0.9557, 0.5833, 0.9701, 0.5833, 0.9703, 0.5, 0.9703, 0.5, 0.9701, 0.5833, 1.0, 0.5833, 1.0, 0.5, 1.0, 0.5, 1.0, 0.5833, 1.0, 0.5425, 1.0, 0.4868, 1.0, 0.4868, 1.0, 0.5425, 1.0, 0.5155, 1.0, 0.478, 1.0, 0.478, 1.0, 0.5155, 1.0, 0.4754, 1.0, 0.4645, 0.9385, 0.0, 0.939, 0.08333, 0.9548, 0.08333, 0.9545, 0.001307, 0.9545, 0.001307, 0.9548, 0.08333, 0.9695, 0.08333, 0.9693, 0.005137, 0.9693, 0.005137, 0.9695, 0.08333, 1.0, 0.08333, 1.0, 0.01123, 1.0, 0.01123, 1.0, 0.08333, 1.0, 0.2747, 1.0, 0.3616, 1.0, 0.3616, 1.0, 0.2747, 1.0, 0.3654, 1.0, 0.4188, 1.0, 0.4188, 1.0, 0.3654, 1.0, 0.439, 1.0, 0.4511, 0.939, 0.08333, 0.9396, 0.1667, 0.9552, 0.1667, 0.9548, 0.08333, 0.9548, 0.08333, 0.9552, 0.1667, 0.9698, 0.1667, 0.9695, 0.08333, 0.9695, 0.08333, 0.9698, 0.1667, 1.0, 0.1667, 1.0, 0.08333, 1.0, 0.08333, 1.0, 0.1667, 1.0, 0.2833, 1.0, 0.2747, 1.0, 0.2747, 1.0, 0.2833, 1.0, 0.3541, 1.0, 0.3654, 1.0, 0.3654, 1.0, 0.3541, 1.0, 0.433, 1.0, 0.439, 0.9396, 0.1667, 0.9402, 0.25, 0.9557, 0.25, 0.9552, 0.1667, 0.9552, 0.1667, 0.9557, 0.25, 0.9701, 0.25, 0.9698, 0.1667, 0.9698, 0.1667, 0.9701, 0.25, 1.0, 0.25, 1.0, 0.1667, 1.0, 0.1667, 1.0, 0.25, 1.0, 0.3231, 1.0, 0.2833, 1.0, 0.2833, 1.0, 0.3231, 1.0, 0.3704, 1.0, 0.3541, 1.0, 0.3541, 1.0, 0.3704, 1.0, 0.4341, 1.0, 0.433, 0.9402, 0.25, 0.9406, 0.3333, 0.956, 0.3333, 0.9557, 0.25, 0.9557, 0.25, 0.956, 0.3333, 0.9703, 0.3333, 0.9701, 0.25, 0.9701, 0.25, 0.9703, 0.3333, 1.0, 0.3333, 1.0, 0.25, 1.0, 0.25, 1.0, 0.3333, 1.0, 0.3741, 1.0, 0.3231, 1.0, 0.3231, 1.0, 0.3741, 1.0, 0.4012, 1.0, 0.3704, 1.0, 0.3704, 1.0, 0.4012, 1.0, 0.4413, 1.0, 0.4341, 0.0, 0.5489, 0.0, 0.561, 0.0, 0.567, 0.0, 0.5659, 0.0, 0.5587, 0.0, 0.5478, 0.0, 0.5355, 0.0, 0.5246, 0.0, 0.5175, 0.0, 0.5163, 0.0, 0.5223, 0.0, 0.5344, 0.298, 0.6667, 0.2976, 0.75, 0.3202, 0.7518, 0.3204, 0.6687, 0.3204, 0.6687, 0.3202, 0.7518, 0.34, 0.7518, 0.3399, 0.6687, 0.3399, 0.6687, 0.34, 0.7518, 0.3515, 0.75, 0.3513, 0.6667, 0.3517, 1.0, 0.3517, 0.9167, 0.3401, 0.9167, 0.3401, 0.9994, 0.3401, 0.9994, 0.3401, 0.9167, 0.32, 0.9167, 0.3201, 0.9994, 0.3201, 0.9994, 0.32, 0.9167, 0.2973, 0.9167, 0.2974, 1.0, 0.7026, 1.0, 0.7027, 0.9167, 0.68, 0.9167, 0.6799, 0.9994, 0.6799, 0.9994, 0.68, 0.9167, 0.6599, 0.9167, 0.6599, 0.9994, 0.6599, 0.9994, 0.6599, 0.9167, 0.6483, 0.9167, 0.6483, 1.0, 0.2974, 0.8333, 0.2973, 0.9167, 0.32, 0.9167, 0.3201, 0.8344, 0.3201, 0.8344, 0.32, 0.9167, 0.3401, 0.9167, 0.3401, 0.8344, 0.3401, 0.8344, 0.3401, 0.9167, 0.3517, 0.9167, 0.3517, 0.8333, 0.6483, 0.0, 0.6485, 0.08333, 0.66, 0.08155, 0.6599, -0.001508, 0.6599, -0.001508, 0.66, 0.08155, 0.6798, 0.08155, 0.6799, -0.001508, 0.6799, -0.001508, 0.6798, 0.08155, 0.7024, 0.08333, 0.7026, 0.0, 0.6485, 0.08333, 0.6487, 0.1667, 0.6601, 0.1646, 0.66, 0.08155, 0.66, 0.08155, 0.6601, 0.1646, 0.6796, 0.1646, 0.6798, 0.08155, 0.6798, 0.08155, 0.6796, 0.1646, 0.702, 0.1667, 0.7024, 0.08333, 0.6487, 0.1667, 0.6488, 0.25, 0.6601, 0.2482, 0.6601, 0.1646, 0.6601, 0.1646, 0.6601, 0.2482, 0.6795, 0.2482, 0.6796, 0.1646, 0.6796, 0.1646, 0.6795, 0.2482, 0.7017, 0.25, 0.702, 0.1667, 0.6488, 0.25, 0.649, 0.3333, 0.6602, 0.3323, 0.6601, 0.2482, 0.6601, 0.2482, 0.6602, 0.3323, 0.6795, 0.3323, 0.6795, 0.2482, 0.6795, 0.2482, 0.6795, 0.3323, 0.7014, 0.3333, 0.7017, 0.25, 0.649, 0.3333, 0.649, 0.4167, 0.6602, 0.4167, 0.6602, 0.3323, 0.6602, 0.3323, 0.6602, 0.4167, 0.6794, 0.4167, 0.6795, 0.3323, 0.6795, 0.3323, 0.6794, 0.4167, 0.7014, 0.4167, 0.7014, 0.3333, 0.2976, 0.75, 0.2974, 0.8333, 0.3201, 0.8344, 0.3202, 0.7518, 0.3202, 0.7518, 0.3201, 0.8344, 0.3401, 0.8344, 0.34, 0.7518, 0.34, 0.7518, 0.3401, 0.8344, 0.3517, 0.8333, 0.3515, 0.75, 0.649, 0.4167, 0.649, 0.5, 0.6602, 0.501, 0.6602, 0.4167, 0.6602, 0.4167, 0.6602, 0.501, 0.6795, 0.501, 0.6794, 0.4167, 0.6794, 0.4167, 0.6795, 0.501, 0.7014, 0.5, 0.7014, 0.4167, 0.649, 0.5, 0.6488, 0.5833, 0.6601, 0.5851, 0.6602, 0.501, 0.6602, 0.501, 0.6601, 0.5851, 0.6795, 0.5851, 0.6795, 0.501, 0.6795, 0.501, 0.6795, 0.5851, 0.7017, 0.5833, 0.7014, 0.5, 0.6488, 0.5833, 0.6487, 0.6667, 0.6601, 0.6687, 0.6601, 0.5851, 0.6601, 0.5851, 0.6601, 0.6687, 0.6796, 0.6687, 0.6795, 0.5851, 0.6795, 0.5851, 0.6796, 0.6687, 0.702, 0.6667, 0.7017, 0.5833, 0.2974, 0.0, 0.2976, 0.08333, 0.3202, 0.08155, 0.3201, -0.001508, 0.3201, -0.001508, 0.3202, 0.08155, 0.34, 0.08155, 0.3401, -0.001508, 0.3401, -0.001508, 0.34, 0.08155, 0.3515, 0.08333, 0.3517, 0.0, 0.6487, 0.6667, 0.6485, 0.75, 0.66, 0.7518, 0.6601, 0.6687, 0.6601, 0.6687, 0.66, 0.7518, 0.6798, 0.7518, 0.6796, 0.6687, 0.6796, 0.6687, 0.6798, 0.7518, 0.7024, 0.75, 0.702, 0.6667, 0.2976, 0.08333, 0.298, 0.1667, 0.3204, 0.1646, 0.3202, 0.08155, 0.3202, 0.08155, 0.3204, 0.1646, 0.3399, 0.1646, 0.34, 0.08155, 0.34, 0.08155, 0.3399, 0.1646, 0.3513, 0.1667, 0.3515, 0.08333, 0.6485, 0.75, 0.6483, 0.8333, 0.6599, 0.8344, 0.66, 0.7518, 0.66, 0.7518, 0.6599, 0.8344, 0.6799, 0.8344, 0.6798, 0.7518, 0.6798, 0.7518, 0.6799, 0.8344, 0.7026, 0.8333, 0.7024, 0.75, 0.298, 0.1667, 0.2983, 0.25, 0.3205, 0.2482, 0.3204, 0.1646, 0.3204, 0.1646, 0.3205, 0.2482, 0.3399, 0.2482, 0.3399, 0.1646, 0.3399, 0.1646, 0.3399, 0.2482, 0.3512, 0.25, 0.3513, 0.1667, 0.6483, 0.8333, 0.6483, 0.9167, 0.6599, 0.9167, 0.6599, 0.8344, 0.6599, 0.8344, 0.6599, 0.9167, 0.68, 0.9167, 0.6799, 0.8344, 0.6799, 0.8344, 0.68, 0.9167, 0.7027, 0.9167, 0.7026, 0.8333, 0.2983, 0.25, 0.2986, 0.3333, 0.3205, 0.3323, 0.3205, 0.2482, 0.3205, 0.2482, 0.3205, 0.3323, 0.3398, 0.3323, 0.3399, 0.2482, 0.3399, 0.2482, 0.3398, 0.3323, 0.351, 0.3333, 0.3512, 0.25, 0.2986, 0.3333, 0.2986, 0.4167, 0.3206, 0.4167, 0.3205, 0.3323, 0.3205, 0.3323, 0.3206, 0.4167, 0.3398, 0.4167, 0.3398, 0.3323, 0.3398, 0.3323, 0.3398, 0.4167, 0.351, 0.4167, 0.351, 0.3333, 0.2986, 0.4167, 0.2986, 0.5, 0.3205, 0.501, 0.3206, 0.4167, 0.3206, 0.4167, 0.3205, 0.501, 0.3398, 0.501, 0.3398, 0.4167, 0.3398, 0.4167, 0.3398, 0.501, 0.351, 0.5, 0.351, 0.4167, 0.2986, 0.5, 0.2983, 0.5833, 0.3205, 0.5851, 0.3205, 0.501, 0.3205, 0.501, 0.3205, 0.5851, 0.3399, 0.5851, 0.3398, 0.501, 0.3398, 0.501, 0.3399, 0.5851, 0.3512, 0.5833, 0.351, 0.5, 0.2983, 0.5833, 0.298, 0.6667, 0.3204, 0.6687, 0.3205, 0.5851, 0.3205, 0.5851, 0.3204, 0.6687, 0.3399, 0.6687, 0.3399, 0.5851, 0.3399, 0.5851, 0.3399, 0.6687, 0.3513, 0.6667, 0.3512, 0.5833, 0.06146, 1.0, 0.2974, 1.0, 0.2973, 0.9167, 0.06162, 0.9167])
me_polygon_001.materials.append(mat_cups_normal)
me_polygon_001.auto_texspace = False
me_polygon_001.update()

# ---- curves / text
cu_polygon = bpy.data.curves.new('Polygon', 'CURVE')
cu_polygon.dimensions = '2D'
_sp = cu_polygon.splines.new('POLY'); _sp.points.add(3)
_sp.points.foreach_set('co', [-28.0, 13.0, 0.0, 0.0, -29.26, 6.5, 0.0, 0.0, -29.26, -6.5, 0.0, 0.0, -28.0, -13.0, 0.0, 0.0])
_sp.use_endpoint_u = True
cu_polygon.use_path = True
cu_polygon.bevel_depth = 1.35

# ---- objects
ob_cups_curve = bpy.data.objects.new('cups.curve', cu_polygon)
ob_plane = bpy.data.objects.new('Plane', me_plane)
ob_cups = bpy.data.objects.new('cups', me_polygon_001)
ob_camera = bpy.data.objects.new('Camera', cam_camera)

# ---- transforms, parenting, visibility, modifiers, constraints
ob_cups_curve.location = (0.0, 0.0, 0.0)
ob_cups_curve.hide_render = True
ob_plane.location = (0.0, 0.0, 0.0)
_m = ob_plane.modifiers.new('Subdivision', 'SUBSURF')
_m.uv_smooth = 'SMOOTH_ALL'
_m.quality = 6
_m.boundary_smooth = 'PRESERVE_CORNERS'
_m.render_levels = 4
ob_cups.location = (0.0, 0.0, 0.0)
_m = ob_cups.modifiers.new('Mirror', 'MIRROR')
ob_camera.location = (0.0, 0.0, 10.0)
ob_camera.lock_rotations_4d = False
ob_camera.empty_display_type = 'ARROWS'
ob_camera.color = (0.0, 0.0, 0.0, 0.0)
ob_camera.display_type = 'WIRE'
ob_camera.lineart.crease_threshold = 0.0

# ---- collection membership
col_button.objects.link(ob_cups_curve)
col_button.objects.link(ob_plane)
col_button.objects.link(ob_cups)
col_cam___light.objects.link(ob_camera)

# ---- scene / render settings (as saved in the file)
scene.camera = ob_camera
scene.frame_start = 1; scene.frame_end = 250; scene.frame_set(1)
scene.render.engine = 'CYCLES'
scene.render.resolution_x = 128
scene.render.resolution_y = 32
scene.render.film_transparent = True
scene.cycles.sampling_pattern = 'TABULATED_SOBOL'
scene.cycles.adaptive_threshold = 0.001
scene.view_settings.view_transform = 'Standard'
bpy.context.view_layer.update()
